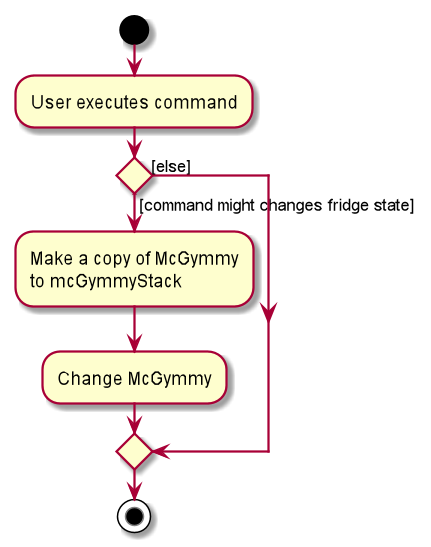

The diagram above was rendered by PlantUML. Its source (embedded in the PNG):
@startuml
start
:User executes command;


if () then ([command might changes fridge state])
    :Make a copy of McGymmy
    to mcGymmyStack;
    :Change McGymmy;
else ([else])
endif
stop
@enduml